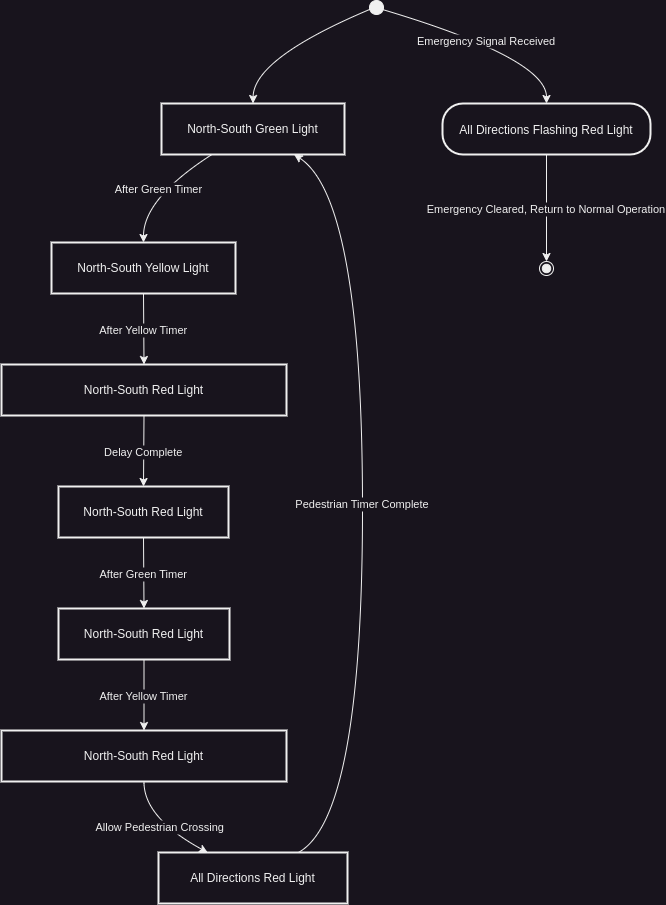

The diagram above was exported from draw.io. Its source (the exported page's mxGraphModel, read from the mxfile embedded in the PNG):
<mxGraphModel dx="1364" dy="843" grid="1" gridSize="10" guides="1" tooltips="1" connect="1" arrows="1" fold="1" page="1" pageScale="1" pageWidth="850" pageHeight="1100" math="0" shadow="0">
  <root>
    <mxCell id="0" />
    <mxCell id="1" parent="0" />
    <mxCell id="8NGIekouM7JTUqROGxGP-1" value="" style="ellipse;fillColor=strokeColor;" vertex="1" parent="1">
      <mxGeometry x="388" y="20" width="14" height="14" as="geometry" />
    </mxCell>
    <mxCell id="8NGIekouM7JTUqROGxGP-2" value="North-South Green Light" style="whiteSpace=wrap;strokeWidth=2;" vertex="1" parent="1">
      <mxGeometry x="180" y="123" width="183" height="51" as="geometry" />
    </mxCell>
    <mxCell id="8NGIekouM7JTUqROGxGP-3" value="North-South Yellow Light" style="whiteSpace=wrap;strokeWidth=2;" vertex="1" parent="1">
      <mxGeometry x="70" y="262" width="184" height="51" as="geometry" />
    </mxCell>
    <mxCell id="8NGIekouM7JTUqROGxGP-4" value="North-South Red Light" style="whiteSpace=wrap;strokeWidth=2;" vertex="1" parent="1">
      <mxGeometry x="20" y="384" width="285" height="51" as="geometry" />
    </mxCell>
    <mxCell id="8NGIekouM7JTUqROGxGP-5" value="North-South Red Light" style="whiteSpace=wrap;strokeWidth=2;" vertex="1" parent="1">
      <mxGeometry x="77" y="506" width="170" height="51" as="geometry" />
    </mxCell>
    <mxCell id="8NGIekouM7JTUqROGxGP-6" value="North-South Red Light" style="whiteSpace=wrap;strokeWidth=2;" vertex="1" parent="1">
      <mxGeometry x="77" y="628" width="171" height="51" as="geometry" />
    </mxCell>
    <mxCell id="8NGIekouM7JTUqROGxGP-7" value="North-South Red Light" style="whiteSpace=wrap;strokeWidth=2;" vertex="1" parent="1">
      <mxGeometry x="20" y="750" width="285" height="51" as="geometry" />
    </mxCell>
    <mxCell id="8NGIekouM7JTUqROGxGP-8" value="All Directions Red Light" style="whiteSpace=wrap;strokeWidth=2;" vertex="1" parent="1">
      <mxGeometry x="177" y="872" width="189" height="51" as="geometry" />
    </mxCell>
    <mxCell id="8NGIekouM7JTUqROGxGP-9" value="All Directions Flashing Red Light" style="rounded=1;arcSize=40;strokeWidth=2" vertex="1" parent="1">
      <mxGeometry x="461" y="123" width="208" height="51" as="geometry" />
    </mxCell>
    <mxCell id="8NGIekouM7JTUqROGxGP-10" value="" style="ellipse;shape=endState;fillColor=strokeColor;" vertex="1" parent="1">
      <mxGeometry x="558" y="281" width="14" height="14" as="geometry" />
    </mxCell>
    <mxCell id="8NGIekouM7JTUqROGxGP-11" value="" style="curved=1;startArrow=none;;exitX=-0.03;exitY=0.71;entryX=0.5;entryY=-0.01;rounded=0;" edge="1" parent="1" source="8NGIekouM7JTUqROGxGP-1" target="8NGIekouM7JTUqROGxGP-2">
      <mxGeometry relative="1" as="geometry">
        <Array as="points">
          <mxPoint x="272" y="78" />
        </Array>
      </mxGeometry>
    </mxCell>
    <mxCell id="8NGIekouM7JTUqROGxGP-12" value="After Green Timer" style="curved=1;startArrow=none;;exitX=0.28;exitY=0.99;entryX=0.5;entryY=0;rounded=0;" edge="1" parent="1" source="8NGIekouM7JTUqROGxGP-2" target="8NGIekouM7JTUqROGxGP-3">
      <mxGeometry relative="1" as="geometry">
        <Array as="points">
          <mxPoint x="162" y="218" />
        </Array>
      </mxGeometry>
    </mxCell>
    <mxCell id="8NGIekouM7JTUqROGxGP-13" value="After Yellow Timer" style="curved=1;startArrow=none;;exitX=0.5;exitY=1;entryX=0.5;entryY=0;rounded=0;" edge="1" parent="1" source="8NGIekouM7JTUqROGxGP-3" target="8NGIekouM7JTUqROGxGP-4">
      <mxGeometry relative="1" as="geometry">
        <Array as="points" />
      </mxGeometry>
    </mxCell>
    <mxCell id="8NGIekouM7JTUqROGxGP-14" value="Delay Complete" style="curved=1;startArrow=none;;exitX=0.5;exitY=1;entryX=0.5;entryY=0;rounded=0;" edge="1" parent="1" source="8NGIekouM7JTUqROGxGP-4" target="8NGIekouM7JTUqROGxGP-5">
      <mxGeometry relative="1" as="geometry">
        <Array as="points" />
      </mxGeometry>
    </mxCell>
    <mxCell id="8NGIekouM7JTUqROGxGP-15" value="After Green Timer" style="curved=1;startArrow=none;;exitX=0.5;exitY=1;entryX=0.5;entryY=0;rounded=0;" edge="1" parent="1" source="8NGIekouM7JTUqROGxGP-5" target="8NGIekouM7JTUqROGxGP-6">
      <mxGeometry relative="1" as="geometry">
        <Array as="points" />
      </mxGeometry>
    </mxCell>
    <mxCell id="8NGIekouM7JTUqROGxGP-16" value="After Yellow Timer" style="curved=1;startArrow=none;;exitX=0.5;exitY=1;entryX=0.5;entryY=0;rounded=0;" edge="1" parent="1" source="8NGIekouM7JTUqROGxGP-6" target="8NGIekouM7JTUqROGxGP-7">
      <mxGeometry relative="1" as="geometry">
        <Array as="points" />
      </mxGeometry>
    </mxCell>
    <mxCell id="8NGIekouM7JTUqROGxGP-17" value="Allow Pedestrian Crossing" style="curved=1;startArrow=none;;exitX=0.5;exitY=1;entryX=0.26;entryY=0;rounded=0;" edge="1" parent="1" source="8NGIekouM7JTUqROGxGP-7" target="8NGIekouM7JTUqROGxGP-8">
      <mxGeometry relative="1" as="geometry">
        <Array as="points">
          <mxPoint x="162" y="837" />
        </Array>
      </mxGeometry>
    </mxCell>
    <mxCell id="8NGIekouM7JTUqROGxGP-18" value="Pedestrian Timer Complete" style="curved=1;startArrow=none;;exitX=0.74;exitY=0;entryX=0.72;entryY=0.99;rounded=0;" edge="1" parent="1" source="8NGIekouM7JTUqROGxGP-8" target="8NGIekouM7JTUqROGxGP-2">
      <mxGeometry relative="1" as="geometry">
        <Array as="points">
          <mxPoint x="381" y="837" />
          <mxPoint x="381" y="218" />
        </Array>
      </mxGeometry>
    </mxCell>
    <mxCell id="8NGIekouM7JTUqROGxGP-19" value="Emergency Signal Received" style="curved=1;startArrow=none;;exitX=0.97;exitY=0.65;entryX=0.5;entryY=0;rounded=0;" edge="1" parent="1" source="8NGIekouM7JTUqROGxGP-1" target="8NGIekouM7JTUqROGxGP-9">
      <mxGeometry relative="1" as="geometry">
        <Array as="points">
          <mxPoint x="565" y="78" />
        </Array>
      </mxGeometry>
    </mxCell>
    <mxCell id="8NGIekouM7JTUqROGxGP-20" value="Emergency Cleared, Return to Normal Operation" style="curved=1;startArrow=none;;exitX=0.5;exitY=0.99;entryX=0.47;entryY=-0.02;rounded=0;" edge="1" parent="1" source="8NGIekouM7JTUqROGxGP-9" target="8NGIekouM7JTUqROGxGP-10">
      <mxGeometry relative="1" as="geometry">
        <Array as="points" />
      </mxGeometry>
    </mxCell>
  </root>
</mxGraphModel>